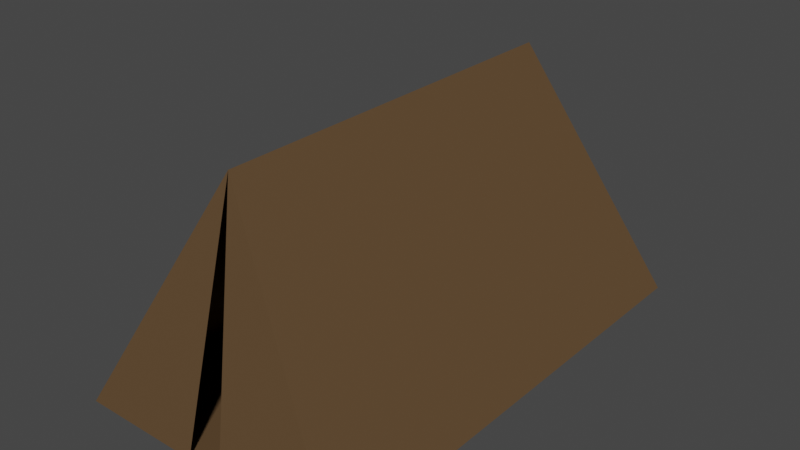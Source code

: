 # Source: SM_Prop_Tent_Floor_Close.blend  (saved by Blender 3.1.7; exported with 4.5.12 LTS)
import bpy
from mathutils import Matrix  # noqa: F401  (used for matrix-valued properties, if any)

bpy.ops.wm.read_factory_settings(use_empty=True)
scene = bpy.context.scene
scene.name = 'Scene'

# ---- collections
col_collection = bpy.data.collections.new('Collection'); scene.collection.children.link(col_collection)

# ---- materials (node trees are filled in below, after node groups)
mat_m_basic_hide = bpy.data.materials.new('M_Basic_Hide')
mat_m_basic_hide.alpha_threshold = 0.0
mat_m_basic_hide.use_transparent_shadow = False
mat_m_basic_hide.line_color = (0.0, 0.0, 0.0, 1.0)

# ---- material node trees
mat_m_basic_hide.use_nodes = True; mat_m_basic_hide.node_tree.nodes.clear()
_N = mat_m_basic_hide.node_tree.nodes; _L = mat_m_basic_hide.node_tree.links
n0 = _N.new('ShaderNodeOutputMaterial'); n0.name = 'Material Output'; n0.location = (300, 300)
n1 = _N.new('ShaderNodeBsdfPrincipled'); n1.name = 'Principled BSDF'; n1.location = (10, 300)
n1.distribution = 'GGX'
n1.subsurface_method = 'RANDOM_WALK_SKIN'
n1.inputs[0].default_value = (0.1095, 0.06301, 0.02843, 1.0)
n1.inputs[2].default_value = 0.75
n1.inputs[3].default_value = 1.45
n1.inputs[13].default_value = 0.25
n1.inputs[27].default_value = (0.0, 0.0, 0.0, 1.0)
n1.inputs[28].default_value = 1.0
_L.new(n1.outputs[0], n0.inputs[0])
n0.is_active_output = True

# ---- world
world_world = bpy.data.worlds.new('World'); scene.world = world_world
world_world.use_nodes = True; world_world.node_tree.nodes.clear()
_N = world_world.node_tree.nodes; _L = world_world.node_tree.links
n0 = _N.new('ShaderNodeOutputWorld'); n0.name = 'World Output'; n0.location = (300, 300)
n1 = _N.new('ShaderNodeBackground'); n1.name = 'Background'; n1.location = (10, 300)
n1.inputs[0].default_value = (0.05088, 0.05088, 0.05088, 1.0)
_L.new(n1.outputs[0], n0.inputs[0])
n0.is_active_output = True
world_world.color = (0.05088, 0.05088, 0.05088)
world_world.use_sun_shadow = False
world_world.sun_shadow_jitter_overblur = 0.0

# ---- meshes
me_cylinder = bpy.data.meshes.new('Cylinder')
me_cylinder.from_pydata([(0.0, 3.0, -2.4), (0.0, 3.0, 2.4), (1.732, -1.192e-07, -3.0), (1.732, -1.192e-07, 3.0), (-1.732, 1.788e-07, -3.0), (-1.732, 1.192e-07, 3.0), (0.2165, -5.96e-08, 3.0), (-0.2165, 5.96e-08, 3.0)], [], [(0, 1, 3, 2), (2, 3, 6, 7, 5, 4), (3, 1, 6), (4, 5, 1, 0), (0, 2, 4), (7, 1, 5)])
_uv = me_cylinder.uv_layers.new(name='UVMap')
_uv.uv.foreach_set('vector', [1.0, 0.5, 1.0, 1.0, 0.6667, 1.0, 0.6667, 0.5, 0.6667, 0.5, 0.6667, 1.0, 0.5, 1.0, 0.4167, 1.0, 0.3333, 1.0, 0.3333, 0.5, 0.6667, 1.0, 1.0, 1.0, 0.5, 1.0, 0.3333, 0.5, 0.3333, 1.0, -5.96e-08, 1.0, -5.96e-08, 0.5, 0.75, 0.49, 0.9578, 0.13, 0.5422, 0.13, 0.4167, 1.0, -5.96e-08, 1.0, 0.3333, 1.0])
me_cylinder.materials.append(mat_m_basic_hide)
me_cylinder.use_remesh_fix_poles = True
me_cylinder.use_remesh_preserve_attributes = False
me_cylinder.update()

# ---- objects
ob_sm_prop_tent_floor_close = bpy.data.objects.new('SM_Prop_Tent_Floor_Close', me_cylinder)

# ---- transforms, parenting, visibility, modifiers, constraints
ob_sm_prop_tent_floor_close.location = (0.0, 0.0, 0.0)
ob_sm_prop_tent_floor_close.rotation_euler = (1.571, 0.0, 0.0)
ob_sm_prop_tent_floor_close.scale = (1.5, 1.5, 1.5)

# ---- collection membership
col_collection.objects.link(ob_sm_prop_tent_floor_close)

# ---- scene / render settings (as saved in the file)
scene.frame_start = 1; scene.frame_end = 250; scene.frame_set(9)
scene.render.engine = 'BLENDER_EEVEE_NEXT'
scene.cycles.sampling_pattern = 'TABULATED_SOBOL'
scene.cycles.use_light_tree = False
scene.view_settings.view_transform = 'Filmic'
bpy.context.view_layer.update()

# ---- added for rendering (the .blend has no active camera and no usable light): camera, sun
cam_auto = bpy.data.cameras.new('AutoCamera')
cam_auto.lens = 50.0
cam_auto.sensor_width = 36.0
cam_auto.clip_end = 1000.0
ob_auto_camera = bpy.data.objects.new('AutoCamera', cam_auto)
scene.collection.objects.link(ob_auto_camera)
ob_auto_camera.location = (10.4779, -12.5735, 10.6324)
ob_auto_camera.rotation_euler = (1.09748, -7.21219e-08, 0.694738)
scene.camera = ob_auto_camera
light_auto_sun = bpy.data.lights.new('AutoSun', 'SUN')
light_auto_sun.energy = 3.0
light_auto_sun.angle = 0.0523599
ob_auto_sun = bpy.data.objects.new('AutoSun', light_auto_sun)
scene.collection.objects.link(ob_auto_sun)
ob_auto_sun.rotation_euler = (0.872665, 0.174533, 0.523599)
bpy.context.view_layer.update()

